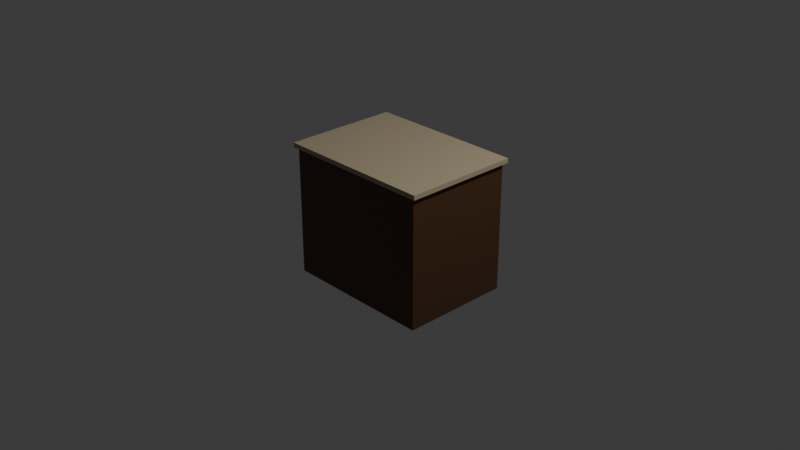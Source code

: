 # Source: Kitchen_Cabinet.blend  (saved by Blender 4.5.90; exported with 4.5.12 LTS)
import bpy
from mathutils import Matrix  # noqa: F401  (used for matrix-valued properties, if any)

bpy.ops.wm.read_factory_settings(use_empty=True)
scene = bpy.context.scene
scene.name = 'Scene'

# ---- collections
col_collection = bpy.data.collections.new('Collection'); scene.collection.children.link(col_collection)

# ---- materials (node trees are filled in below, after node groups)
mat_counter_base = bpy.data.materials.new('Counter Base')
mat_countertop = bpy.data.materials.new('Countertop')
mat_handle_002 = bpy.data.materials.new('Handle.002')

# ---- material node trees
mat_counter_base.use_nodes = True; mat_counter_base.node_tree.nodes.clear()
_N = mat_counter_base.node_tree.nodes; _L = mat_counter_base.node_tree.links
n0 = _N.new('ShaderNodeBsdfPrincipled'); n0.name = 'Principled BSDF'; n0.location = (-200, 100)
n0.inputs[0].default_value = (0.08228, 0.0356, 0.01229, 1.0)
n1 = _N.new('ShaderNodeOutputMaterial'); n1.name = 'Material Output'; n1.location = (200, 100)
_L.new(n0.outputs[0], n1.inputs[0])
n1.is_active_output = True
mat_countertop.use_nodes = True; mat_countertop.node_tree.nodes.clear()
_N = mat_countertop.node_tree.nodes; _L = mat_countertop.node_tree.links
n0 = _N.new('ShaderNodeBsdfPrincipled'); n0.name = 'Principled BSDF'; n0.location = (-200, 100)
n0.inputs[0].default_value = (0.4287, 0.3564, 0.2307, 1.0)
n1 = _N.new('ShaderNodeOutputMaterial'); n1.name = 'Material Output'; n1.location = (200, 100)
_L.new(n0.outputs[0], n1.inputs[0])
n1.is_active_output = True
mat_handle_002.use_nodes = True; mat_handle_002.node_tree.nodes.clear()
_N = mat_handle_002.node_tree.nodes; _L = mat_handle_002.node_tree.links
n0 = _N.new('ShaderNodeBsdfPrincipled'); n0.name = 'Principled BSDF'; n0.location = (-200, 100)
n0.inputs[0].default_value = (0.6376, 0.4678, 0.3663, 1.0)
n0.inputs[1].default_value = 1.0
n1 = _N.new('ShaderNodeOutputMaterial'); n1.name = 'Material Output'; n1.location = (200, 100)
_L.new(n0.outputs[0], n1.inputs[0])
n1.is_active_output = True

# ---- world
world_world = bpy.data.worlds.new('World'); scene.world = world_world
world_world.use_nodes = True; world_world.node_tree.nodes.clear()
_N = world_world.node_tree.nodes; _L = world_world.node_tree.links
n0 = _N.new('ShaderNodeOutputWorld'); n0.name = 'World Output'; n0.location = (200, 100)
n1 = _N.new('ShaderNodeBackground'); n1.name = 'Background'; n1.location = (-200, 100)
n1.inputs[0].default_value = (0.05088, 0.05088, 0.05088, 1.0)
_L.new(n1.outputs[0], n0.inputs[0])
n0.is_active_output = True
world_world.color = (0.05088, 0.05088, 0.05088)
world_world.sun_shadow_jitter_overblur = 0.0

# ---- cameras
cam_camera = bpy.data.cameras.new('Camera')
cam_camera.clip_end = 100.0
cam_camera.ortho_scale = 7.314

# ---- lights
light_light = bpy.data.lights.new('Light', 'POINT')
light_light.energy = 1000.0
light_light.shadow_soft_size = 0.1

# ---- meshes
me_cube_003 = bpy.data.meshes.new('Cube.003')
me_cube_003.from_pydata([(-1.0, -1.0, -1.0), (-1.0, -1.0, 1.0), (-0.9295, 1.0, -0.9295), (-0.9295, 1.0, 0.9295), (1.0, -1.0, -1.0), (1.0, -1.0, 1.0), (0.9196, 1.0, -0.9196), (0.9196, 1.0, 0.9196), (1.05, -1.05, 1.0), (1.05, 1.05, 1.0), (-1.05, 1.05, 1.0), (-1.05, -1.05, 1.0), (1.05, -1.05, 1.071), (1.05, 1.05, 1.071), (-1.05, 1.05, 1.071), (-1.05, -1.05, 1.071), (0.08035, 1.0, -0.9196), (0.08035, 1.0, 0.9196), (0.0, -1.0, -1.0), (0.0, -1.0, 1.0), (0.0, 1.05, 1.0), (0.0, -1.05, 1.0), (0.0, 1.05, 1.071), (0.0, -1.05, 1.071), (-0.07045, 1.0, 0.9295), (1.0, 1.0, 1.0), (1.0, 1.0, -1.0), (-0.07045, 1.0, -0.9295), (0.08035, 0.9383, 0.9196), (0.9196, 0.9383, 0.9196), (0.9196, 0.9383, -0.9196), (0.08035, 0.9383, -0.9196), (-1.0, 1.0, 1.0), (-1.0, 1.0, -1.0), (0.0, 1.0, -1.0), (0.0, 1.0, 1.0), (-0.9295, 0.9128, 0.9295), (-0.9295, 0.9128, -0.9295), (-0.07045, 0.9128, -0.9295), (-0.07045, 0.9128, 0.9295)], [], [(0, 1, 32, 33), (16, 17, 28, 31), (26, 25, 5, 4), (18, 19, 1, 0), (34, 26, 4, 18), (32, 1, 8, 9), (21, 11, 15, 23), (19, 5, 11, 21), (35, 32, 9, 20), (5, 25, 10, 11), (22, 13, 12, 23), (20, 9, 13, 22), (11, 10, 14, 15), (9, 8, 12, 13), (10, 20, 22, 14), (14, 22, 23, 15), (25, 35, 20, 10), (1, 19, 21, 8), (8, 21, 23, 12), (33, 34, 18, 0), (4, 5, 19, 18), (24, 27, 38, 39), (7, 17, 35, 25), (6, 7, 25, 26), (16, 6, 26, 34), (17, 16, 34, 35), (31, 28, 29, 30), (7, 6, 30, 29), (6, 16, 31, 30), (17, 7, 29, 28), (3, 2, 33, 32), (2, 27, 34, 33), (24, 3, 32, 35), (27, 24, 35, 34), (37, 36, 39, 38), (27, 2, 37, 38), (3, 24, 39, 36), (2, 3, 36, 37)])
me_cube_003.polygons.foreach_set('material_index', [0, 0, 0, 0, 0, 0, 1, 0, 0, 0, 1, 1, 1, 1, 1, 1, 0, 0, 1, 0, 0, 0, 0, 0, 0, 0, 0, 0, 0, 0, 0, 0, 0, 0, 0, 0, 0, 0])
_uv = me_cube_003.uv_layers.new(name='UVMap')
_uv.uv.foreach_set('vector', [0.375, 0.0, 0.625, 0.0, 0.625, 0.25, 0.375, 0.25, 0.385, 0.385, 0.615, 0.385, 0.615, 0.385, 0.385, 0.385, 0.375, 0.5, 0.625, 0.5, 0.625, 0.75, 0.375, 0.75, 0.375, 0.875, 0.625, 0.875, 0.625, 1.0, 0.375, 1.0, 0.25, 0.5, 0.375, 0.5, 0.375, 0.75, 0.25, 0.75, 0.625, 0.25, 0.625, 0.0, 0.625, 0.0, 0.625, 0.25, 0.625, 0.875, 0.625, 0.75, 0.625, 0.75, 0.625, 0.875, 0.625, 0.875, 0.625, 0.75, 0.625, 0.75, 0.625, 0.875, 0.625, 0.375, 0.625, 0.25, 0.625, 0.25, 0.625, 0.375, 0.625, 0.75, 0.625, 0.5, 0.625, 0.5, 0.625, 0.75, 0.75, 0.5, 0.875, 0.5, 0.875, 0.75, 0.75, 0.75, 0.625, 0.375, 0.625, 0.25, 0.625, 0.25, 0.625, 0.375, 0.625, 0.75, 0.625, 0.5, 0.625, 0.5, 0.625, 0.75, 0.625, 0.25, 0.625, 0.0, 0.625, 0.0, 0.625, 0.25, 0.625, 0.5, 0.625, 0.375, 0.625, 0.375, 0.625, 0.5, 0.625, 0.5, 0.75, 0.5, 0.75, 0.75, 0.625, 0.75, 0.625, 0.5, 0.625, 0.375, 0.625, 0.375, 0.625, 0.5, 0.625, 1.0, 0.625, 0.875, 0.625, 0.875, 0.625, 1.0, 0.625, 1.0, 0.625, 0.875, 0.625, 0.875, 0.625, 1.0, 0.125, 0.5, 0.25, 0.5, 0.25, 0.75, 0.125, 0.75, 0.375, 0.75, 0.625, 0.75, 0.625, 0.875, 0.375, 0.875, 0.6162, 0.3662, 0.3838, 0.3662, 0.3838, 0.3662, 0.6162, 0.3662, 0.615, 0.49, 0.615, 0.385, 0.625, 0.375, 0.625, 0.5, 0.385, 0.49, 0.615, 0.49, 0.625, 0.5, 0.375, 0.5, 0.385, 0.385, 0.385, 0.49, 0.375, 0.5, 0.375, 0.375, 0.615, 0.385, 0.385, 0.385, 0.375, 0.375, 0.625, 0.375, 0.385, 0.385, 0.615, 0.385, 0.615, 0.49, 0.385, 0.49, 0.615, 0.49, 0.385, 0.49, 0.385, 0.49, 0.615, 0.49, 0.385, 0.49, 0.385, 0.385, 0.385, 0.385, 0.385, 0.49, 0.615, 0.385, 0.615, 0.49, 0.615, 0.49, 0.615, 0.385, 0.6162, 0.2588, 0.3838, 0.2588, 0.375, 0.25, 0.625, 0.25, 0.3838, 0.2588, 0.3838, 0.3662, 0.375, 0.375, 0.375, 0.25, 0.6162, 0.3662, 0.6162, 0.2588, 0.625, 0.25, 0.625, 0.375, 0.3838, 0.3662, 0.6162, 0.3662, 0.625, 0.375, 0.375, 0.375, 0.3838, 0.2588, 0.6162, 0.2588, 0.6162, 0.3662, 0.3838, 0.3662, 0.3838, 0.3662, 0.3838, 0.2588, 0.3838, 0.2588, 0.3838, 0.3662, 0.6162, 0.2588, 0.6162, 0.3662, 0.6162, 0.3662, 0.6162, 0.2588, 0.3838, 0.2588, 0.6162, 0.2588, 0.6162, 0.2588, 0.3838, 0.2588])
me_cube_003.materials.append(mat_counter_base)
me_cube_003.materials.append(mat_countertop)
me_cube_003.update()
me_cube = bpy.data.meshes.new('Cube')
me_cube.from_pydata([(-1.0, -1.0, -1.0), (-1.0, -1.0, 1.0), (-1.0, 1.0, -1.0), (-1.0, 1.0, 1.0), (1.0, -1.0, -1.0), (1.0, -1.0, 1.0), (1.0, 1.0, -1.0), (1.0, 1.0, 1.0)], [], [(0, 1, 3, 2), (2, 3, 7, 6), (6, 7, 5, 4), (4, 5, 1, 0), (2, 6, 4, 0), (7, 3, 1, 5)])
_uv = me_cube.uv_layers.new(name='UVMap')
_uv.uv.foreach_set('vector', [0.375, 0.0, 0.625, 0.0, 0.625, 0.25, 0.375, 0.25, 0.375, 0.25, 0.625, 0.25, 0.625, 0.5, 0.375, 0.5, 0.375, 0.5, 0.625, 0.5, 0.625, 0.75, 0.375, 0.75, 0.375, 0.75, 0.625, 0.75, 0.625, 1.0, 0.375, 1.0, 0.125, 0.5, 0.375, 0.5, 0.375, 0.75, 0.125, 0.75, 0.625, 0.5, 0.875, 0.5, 0.875, 0.75, 0.625, 0.75])
me_cube.materials.append(mat_handle_002)
me_cube.update()
me_cube_001 = bpy.data.meshes.new('Cube.001')
me_cube_001.from_pydata([(-1.0, -1.0, -1.0), (-1.0, -1.0, 1.0), (-1.0, 1.0, -1.0), (-1.0, 1.0, 1.0), (1.0, -1.0, -1.0), (1.0, -1.0, 1.0), (1.0, 1.0, -1.0), (1.0, 1.0, 1.0)], [], [(0, 1, 3, 2), (2, 3, 7, 6), (6, 7, 5, 4), (4, 5, 1, 0), (2, 6, 4, 0), (7, 3, 1, 5)])
_uv = me_cube_001.uv_layers.new(name='UVMap')
_uv.uv.foreach_set('vector', [0.375, 0.0, 0.625, 0.0, 0.625, 0.25, 0.375, 0.25, 0.375, 0.25, 0.625, 0.25, 0.625, 0.5, 0.375, 0.5, 0.375, 0.5, 0.625, 0.5, 0.625, 0.75, 0.375, 0.75, 0.375, 0.75, 0.625, 0.75, 0.625, 1.0, 0.375, 1.0, 0.125, 0.5, 0.375, 0.5, 0.375, 0.75, 0.125, 0.75, 0.625, 0.5, 0.875, 0.5, 0.875, 0.75, 0.625, 0.75])
me_cube_001.materials.append(mat_handle_002)
me_cube_001.update()

# ---- objects
ob_light = bpy.data.objects.new('Light', light_light)
ob_camera = bpy.data.objects.new('Camera', cam_camera)
ob_counter = bpy.data.objects.new('Counter', me_cube_003)
ob_cube = bpy.data.objects.new('Cube', me_cube)
ob_cube_001 = bpy.data.objects.new('Cube.001', me_cube_001)

# ---- transforms, parenting, visibility, modifiers, constraints
ob_light.location = (4.076, 1.005, 5.904)
ob_light.rotation_euler = (0.6503, 0.05522, 1.866)
ob_light.lock_rotations_4d = False
ob_light.empty_display_type = 'ARROWS'
ob_light.color = (0.0, 0.0, 0.0, 0.0)
ob_light.lineart.crease_threshold = 0.0
ob_camera.location = (7.359, -6.926, 4.958)
ob_camera.rotation_euler = (1.109, 0.0, 0.8149)
ob_camera.lock_rotations_4d = False
ob_camera.empty_display_type = 'ARROWS'
ob_camera.color = (0.0, 0.0, 0.0, 0.0)
ob_camera.display_type = 'WIRE'
ob_camera.lineart.crease_threshold = 0.0
ob_counter.location = (0.0, 0.0, 0.0)
ob_counter.scale = (0.8256, 0.6, 0.7)
ob_cube.location = (0.6547, 0.5738, -0.001249)
ob_cube.scale = (0.03457, 0.05, 0.1289)
ob_cube_001.location = (-0.6547, 0.5738, -0.001249)
ob_cube_001.scale = (0.03457, 0.05, 0.1289)

# ---- collection membership
col_collection.objects.link(ob_light)
col_collection.objects.link(ob_camera)
col_collection.objects.link(ob_counter)
col_collection.objects.link(ob_cube)
col_collection.objects.link(ob_cube_001)

# ---- scene / render settings (as saved in the file)
scene.camera = ob_camera
scene.frame_start = 1; scene.frame_end = 250; scene.frame_set(1)
scene.render.engine = 'BLENDER_EEVEE_NEXT'
bpy.context.view_layer.update()
